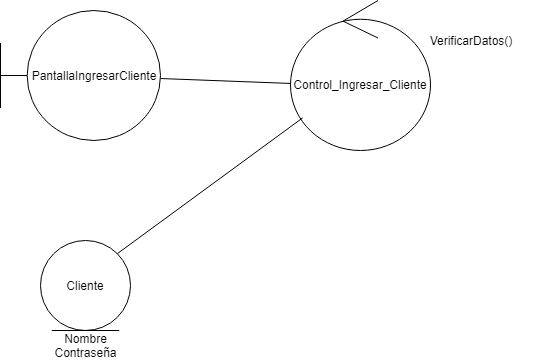

The diagram above was exported from draw.io. Its source (the exported page's mxGraphModel, read from the mxfile embedded in the PNG):
<mxGraphModel dx="868" dy="435" grid="1" gridSize="10" guides="1" tooltips="1" connect="1" arrows="1" fold="1" page="1" pageScale="1" pageWidth="827" pageHeight="1169" math="0" shadow="0">
  <root>
    <mxCell id="0" />
    <mxCell id="1" parent="0" />
    <mxCell id="hlT4CKZW1q2tQmJY4ib6-1" value="PantallaIngresarCliente" style="shape=umlBoundary;whiteSpace=wrap;html=1;" parent="1" vertex="1">
      <mxGeometry x="20" y="20" width="160" height="130" as="geometry" />
    </mxCell>
    <mxCell id="hlT4CKZW1q2tQmJY4ib6-2" value="Control_Ingresar_Cliente" style="ellipse;shape=umlControl;whiteSpace=wrap;html=1;" parent="1" vertex="1">
      <mxGeometry x="310" y="10" width="140" height="150" as="geometry" />
    </mxCell>
    <mxCell id="hlT4CKZW1q2tQmJY4ib6-3" value="Cliente" style="ellipse;shape=umlEntity;whiteSpace=wrap;html=1;" parent="1" vertex="1">
      <mxGeometry x="60" y="250" width="90" height="90" as="geometry" />
    </mxCell>
    <mxCell id="hlT4CKZW1q2tQmJY4ib6-4" value="Nombre&lt;br&gt;Contraseña" style="text;html=1;strokeColor=none;fillColor=none;align=center;verticalAlign=middle;whiteSpace=wrap;rounded=0;" parent="1" vertex="1">
      <mxGeometry x="68" y="340" width="75" height="30" as="geometry" />
    </mxCell>
    <mxCell id="hlT4CKZW1q2tQmJY4ib6-5" value="" style="endArrow=none;html=1;exitX=1;exitY=0;exitDx=0;exitDy=0;" parent="1" source="hlT4CKZW1q2tQmJY4ib6-3" target="hlT4CKZW1q2tQmJY4ib6-2" edge="1">
      <mxGeometry width="50" height="50" relative="1" as="geometry">
        <mxPoint x="155" y="260" as="sourcePoint" />
        <mxPoint x="205" y="210" as="targetPoint" />
      </mxGeometry>
    </mxCell>
    <mxCell id="hlT4CKZW1q2tQmJY4ib6-6" value="" style="endArrow=none;html=1;exitX=0;exitY=0.553;exitDx=0;exitDy=0;exitPerimeter=0;" parent="1" source="hlT4CKZW1q2tQmJY4ib6-2" target="hlT4CKZW1q2tQmJY4ib6-1" edge="1">
      <mxGeometry width="50" height="50" relative="1" as="geometry">
        <mxPoint x="20" y="480" as="sourcePoint" />
        <mxPoint x="200" y="90" as="targetPoint" />
      </mxGeometry>
    </mxCell>
    <mxCell id="3EoZhzcd1FxUZzVAIMaD-1" value="VerificarDatos()" style="text;html=1;strokeColor=none;fillColor=none;align=center;verticalAlign=middle;whiteSpace=wrap;rounded=0;" parent="1" vertex="1">
      <mxGeometry x="425" y="30" width="130" height="40" as="geometry" />
    </mxCell>
  </root>
</mxGraphModel>